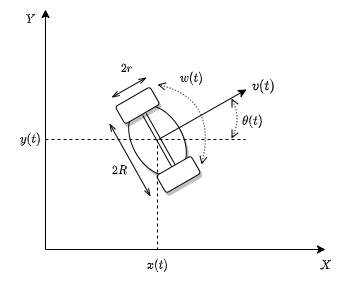

The diagram above was exported from draw.io. Its source (the exported page's mxGraphModel, read from the mxfile embedded in the PNG):
<mxGraphModel dx="864" dy="601" grid="1" gridSize="10" guides="1" tooltips="1" connect="1" arrows="1" fold="1" page="1" pageScale="1" pageWidth="827" pageHeight="1169" math="1" shadow="0">
  <root>
    <mxCell id="0" />
    <mxCell id="1" parent="0" />
    <mxCell id="KqdGIkkgQMAuOdkTP5mq-1" value="" style="endArrow=classic;html=1;" parent="1" edge="1">
      <mxGeometry width="50" height="50" relative="1" as="geometry">
        <mxPoint x="360" y="720" as="sourcePoint" />
        <mxPoint x="640" y="720" as="targetPoint" />
      </mxGeometry>
    </mxCell>
    <mxCell id="KqdGIkkgQMAuOdkTP5mq-2" value="" style="endArrow=classic;html=1;" parent="1" edge="1">
      <mxGeometry width="50" height="50" relative="1" as="geometry">
        <mxPoint x="360" y="720" as="sourcePoint" />
        <mxPoint x="360" y="480" as="targetPoint" />
      </mxGeometry>
    </mxCell>
    <mxCell id="KqdGIkkgQMAuOdkTP5mq-19" value="" style="group;rotation=60;" parent="1" vertex="1" connectable="0">
      <mxGeometry x="456" y="529" width="187" height="126" as="geometry" />
    </mxCell>
    <mxCell id="KqdGIkkgQMAuOdkTP5mq-7" value="" style="ellipse;whiteSpace=wrap;html=1;rotation=60;shadow=1;" parent="KqdGIkkgQMAuOdkTP5mq-19" vertex="1">
      <mxGeometry x="-22" y="57" width="76" height="50" as="geometry" />
    </mxCell>
    <mxCell id="KqdGIkkgQMAuOdkTP5mq-14" value="" style="rounded=1;whiteSpace=wrap;html=1;rotation=-30;shadow=1;" parent="KqdGIkkgQMAuOdkTP5mq-19" vertex="1">
      <mxGeometry x="17" y="106" width="40" height="20" as="geometry" />
    </mxCell>
    <mxCell id="KqdGIkkgQMAuOdkTP5mq-16" value="" style="rounded=1;whiteSpace=wrap;html=1;rotation=-30;shadow=1;" parent="KqdGIkkgQMAuOdkTP5mq-19" vertex="1">
      <mxGeometry x="-24" y="37" width="40" height="20" as="geometry" />
    </mxCell>
    <mxCell id="KqdGIkkgQMAuOdkTP5mq-17" value="" style="shape=link;html=1;entryX=0.5;entryY=0;entryDx=0;entryDy=0;" parent="KqdGIkkgQMAuOdkTP5mq-19" target="KqdGIkkgQMAuOdkTP5mq-14" edge="1">
      <mxGeometry width="100" relative="1" as="geometry">
        <mxPoint x="3" y="56" as="sourcePoint" />
        <mxPoint x="53" y="141" as="targetPoint" />
        <Array as="points" />
      </mxGeometry>
    </mxCell>
    <mxCell id="KqdGIkkgQMAuOdkTP5mq-18" value="" style="endArrow=classic;html=1;" parent="KqdGIkkgQMAuOdkTP5mq-19" edge="1">
      <mxGeometry width="50" height="50" relative="1" as="geometry">
        <mxPoint x="17" y="81" as="sourcePoint" />
        <mxPoint x="105" y="31" as="targetPoint" />
      </mxGeometry>
    </mxCell>
    <mxCell id="KqdGIkkgQMAuOdkTP5mq-31" value="" style="endArrow=open;dashed=1;html=1;dashPattern=1 2;strokeWidth=1;curved=1;startArrow=open;startFill=0;endFill=0;" parent="KqdGIkkgQMAuOdkTP5mq-19" edge="1">
      <mxGeometry width="50" height="50" relative="1" as="geometry">
        <mxPoint x="90" y="80" as="sourcePoint" />
        <mxPoint x="90" y="40" as="targetPoint" />
        <Array as="points">
          <mxPoint x="100" y="60" />
        </Array>
      </mxGeometry>
    </mxCell>
    <mxCell id="KqdGIkkgQMAuOdkTP5mq-32" value="" style="endArrow=open;dashed=1;html=1;dashPattern=1 2;strokeWidth=1;curved=1;startArrow=open;startFill=0;endFill=0;" parent="KqdGIkkgQMAuOdkTP5mq-19" edge="1">
      <mxGeometry width="50" height="50" relative="1" as="geometry">
        <mxPoint x="60" y="106" as="sourcePoint" />
        <mxPoint x="16" y="26" as="targetPoint" />
        <Array as="points">
          <mxPoint x="76" y="40" />
        </Array>
      </mxGeometry>
    </mxCell>
    <mxCell id="hQilcDNktV1S-NH19vD7-2" value="&lt;font face=&quot;Times New Roman&quot;&gt;$$w(t)$$&lt;/font&gt;" style="text;html=1;resizable=0;autosize=1;align=center;verticalAlign=middle;points=[];fillColor=none;strokeColor=none;rounded=0;" vertex="1" parent="KqdGIkkgQMAuOdkTP5mq-19">
      <mxGeometry x="20" y="10" width="60" height="20" as="geometry" />
    </mxCell>
    <mxCell id="hQilcDNktV1S-NH19vD7-1" value="&lt;font face=&quot;Times New Roman&quot;&gt;&lt;font style=&quot;vertical-align: inherit&quot;&gt;&lt;font style=&quot;vertical-align: inherit&quot;&gt;$$\theta (t)&amp;nbsp;&lt;br&gt;$$&lt;/font&gt;&lt;/font&gt;&lt;/font&gt;" style="text;html=1;resizable=0;autosize=1;align=center;verticalAlign=middle;points=[];fillColor=none;strokeColor=none;rounded=0;" vertex="1" parent="KqdGIkkgQMAuOdkTP5mq-19">
      <mxGeometry x="76" y="48" width="70" height="30" as="geometry" />
    </mxCell>
    <mxCell id="KqdGIkkgQMAuOdkTP5mq-40" value="&lt;font face=&quot;Times New Roman&quot;&gt;&lt;font style=&quot;vertical-align: inherit&quot;&gt;&lt;font style=&quot;vertical-align: inherit&quot;&gt;$$2r&lt;br&gt;$$&lt;/font&gt;&lt;/font&gt;&lt;/font&gt;" style="text;html=1;resizable=0;autosize=1;align=center;verticalAlign=middle;points=[];fillColor=none;strokeColor=none;rounded=0;" parent="KqdGIkkgQMAuOdkTP5mq-19" vertex="1">
      <mxGeometry x="-35" y="-5" width="40" height="30" as="geometry" />
    </mxCell>
    <mxCell id="hQilcDNktV1S-NH19vD7-4" value="$$ v(t)$$&amp;nbsp;" style="text;html=1;resizable=0;autosize=1;align=center;verticalAlign=middle;points=[];fillColor=none;strokeColor=none;rounded=0;rotation=0;" vertex="1" parent="KqdGIkkgQMAuOdkTP5mq-19">
      <mxGeometry x="87" y="25" width="70" height="20" as="geometry" />
    </mxCell>
    <mxCell id="KqdGIkkgQMAuOdkTP5mq-20" value="" style="endArrow=none;dashed=1;html=1;" parent="1" edge="1">
      <mxGeometry width="50" height="50" relative="1" as="geometry">
        <mxPoint x="360" y="610" as="sourcePoint" />
        <mxPoint x="560" y="610" as="targetPoint" />
      </mxGeometry>
    </mxCell>
    <mxCell id="KqdGIkkgQMAuOdkTP5mq-21" value="" style="endArrow=none;dashed=1;html=1;" parent="1" edge="1">
      <mxGeometry width="50" height="50" relative="1" as="geometry">
        <mxPoint x="472" y="610" as="sourcePoint" />
        <mxPoint x="472" y="720" as="targetPoint" />
      </mxGeometry>
    </mxCell>
    <mxCell id="KqdGIkkgQMAuOdkTP5mq-22" value="" style="endArrow=openThin;startArrow=openThin;html=1;startFill=0;endFill=0;" parent="1" edge="1">
      <mxGeometry width="50" height="50" relative="1" as="geometry">
        <mxPoint x="426" y="568" as="sourcePoint" />
        <mxPoint x="461" y="548" as="targetPoint" />
        <Array as="points" />
      </mxGeometry>
    </mxCell>
    <mxCell id="KqdGIkkgQMAuOdkTP5mq-27" value="" style="endArrow=openThin;startArrow=openThin;html=1;startFill=0;endFill=0;" parent="1" edge="1">
      <mxGeometry width="50" height="50" relative="1" as="geometry">
        <mxPoint x="465" y="667" as="sourcePoint" />
        <mxPoint x="424" y="594" as="targetPoint" />
        <Array as="points" />
      </mxGeometry>
    </mxCell>
    <mxCell id="KqdGIkkgQMAuOdkTP5mq-30" value="" style="endArrow=open;dashed=1;html=1;dashPattern=1 2;startArrow=open;startFill=0;endFill=0;strokeColor=none;curved=1;" parent="1" edge="1">
      <mxGeometry width="50" height="50" relative="1" as="geometry">
        <mxPoint x="613" y="520" as="sourcePoint" />
        <mxPoint x="603" y="480" as="targetPoint" />
        <Array as="points">
          <mxPoint x="620" y="490" />
        </Array>
      </mxGeometry>
    </mxCell>
    <mxCell id="KqdGIkkgQMAuOdkTP5mq-33" value="&lt;font face=&quot;Times New Roman&quot;&gt;$$x(t)$$&lt;/font&gt;" style="text;html=1;resizable=0;autosize=1;align=center;verticalAlign=middle;points=[];fillColor=none;strokeColor=none;rounded=0;" parent="1" vertex="1">
      <mxGeometry x="442" y="726" width="60" height="20" as="geometry" />
    </mxCell>
    <mxCell id="KqdGIkkgQMAuOdkTP5mq-37" value="&lt;font face=&quot;Times New Roman&quot;&gt;$$y(t)$$&lt;/font&gt;" style="text;html=1;resizable=0;autosize=1;align=center;verticalAlign=middle;points=[];fillColor=none;strokeColor=none;rounded=0;" parent="1" vertex="1">
      <mxGeometry x="315" y="600" width="60" height="20" as="geometry" />
    </mxCell>
    <mxCell id="KqdGIkkgQMAuOdkTP5mq-38" value="&lt;font face=&quot;Times New Roman&quot;&gt;$$X$$&lt;/font&gt;" style="text;html=1;resizable=0;autosize=1;align=center;verticalAlign=middle;points=[];fillColor=none;strokeColor=none;rounded=0;" parent="1" vertex="1">
      <mxGeometry x="615" y="726" width="50" height="20" as="geometry" />
    </mxCell>
    <mxCell id="KqdGIkkgQMAuOdkTP5mq-39" value="&lt;font face=&quot;Times New Roman&quot;&gt;$$Y$$&lt;/font&gt;" style="text;html=1;resizable=0;autosize=1;align=center;verticalAlign=middle;points=[];fillColor=none;strokeColor=none;rounded=0;" parent="1" vertex="1">
      <mxGeometry x="320" y="480" width="50" height="20" as="geometry" />
    </mxCell>
    <mxCell id="KqdGIkkgQMAuOdkTP5mq-41" value="&lt;font face=&quot;Times New Roman&quot;&gt;&lt;font style=&quot;vertical-align: inherit&quot;&gt;&lt;font style=&quot;vertical-align: inherit&quot;&gt;$$2R&lt;br&gt;$$&lt;/font&gt;&lt;/font&gt;&lt;/font&gt;" style="text;html=1;resizable=0;autosize=1;align=center;verticalAlign=middle;points=[];fillColor=none;strokeColor=none;rounded=0;" parent="1" vertex="1">
      <mxGeometry x="414" y="626" width="40" height="30" as="geometry" />
    </mxCell>
  </root>
</mxGraphModel>